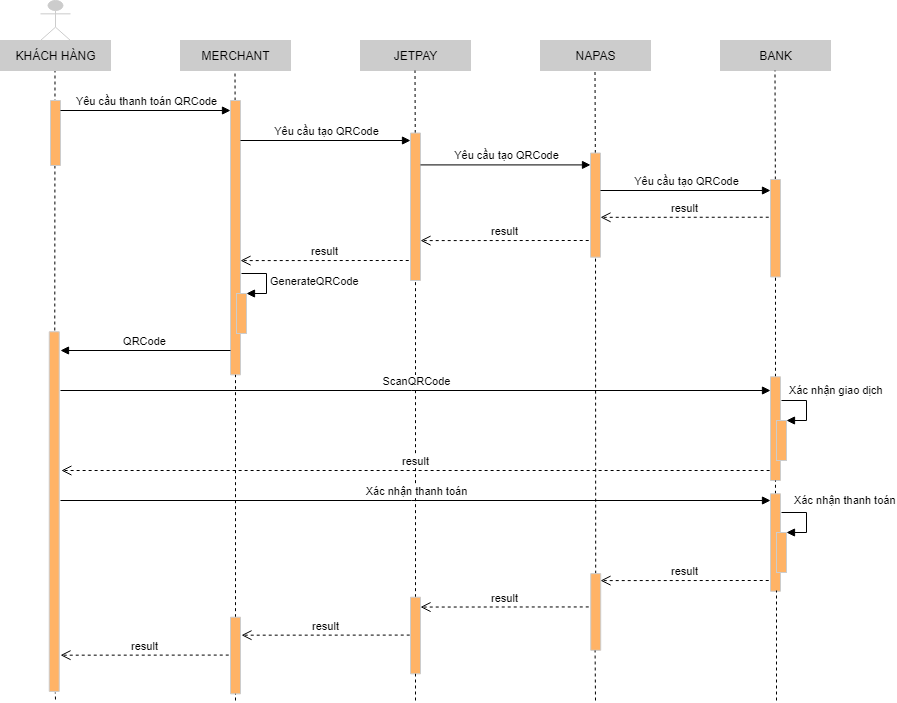

The diagram above was exported from draw.io. Its source (the exported page's mxGraphModel, read from the mxfile embedded in the PNG):
<mxGraphModel dx="2067" dy="689" grid="1" gridSize="10" guides="1" tooltips="1" connect="1" arrows="1" fold="1" page="1" pageScale="1" pageWidth="827" pageHeight="1169" math="0" shadow="0">
  <root>
    <mxCell id="0" />
    <mxCell id="1" parent="0" />
    <mxCell id="FvB5gXvIpSzr1ZgXCW3J-3" value="MERCHANT" style="html=1;strokeColor=#CCCCCC;fillColor=#CCCCCC;" parent="1" vertex="1">
      <mxGeometry x="150" y="100" width="110" height="30" as="geometry" />
    </mxCell>
    <mxCell id="FvB5gXvIpSzr1ZgXCW3J-4" value="JETPAY" style="html=1;strokeColor=#CCCCCC;fillColor=#CCCCCC;" parent="1" vertex="1">
      <mxGeometry x="330" y="100" width="110" height="30" as="geometry" />
    </mxCell>
    <mxCell id="FvB5gXvIpSzr1ZgXCW3J-5" value="NAPAS" style="html=1;strokeColor=#CCCCCC;fillColor=#CCCCCC;" parent="1" vertex="1">
      <mxGeometry x="510" y="100" width="110" height="30" as="geometry" />
    </mxCell>
    <mxCell id="FvB5gXvIpSzr1ZgXCW3J-6" value="BANK" style="html=1;strokeColor=#CCCCCC;fillColor=#CCCCCC;" parent="1" vertex="1">
      <mxGeometry x="690" y="100" width="110" height="30" as="geometry" />
    </mxCell>
    <mxCell id="FvB5gXvIpSzr1ZgXCW3J-7" value="" style="endArrow=none;dashed=1;html=1;" parent="1" edge="1">
      <mxGeometry width="50" height="50" relative="1" as="geometry">
        <mxPoint x="24" y="720" as="sourcePoint" />
        <mxPoint x="24.5" y="130" as="targetPoint" />
      </mxGeometry>
    </mxCell>
    <mxCell id="FvB5gXvIpSzr1ZgXCW3J-8" value="" style="endArrow=none;dashed=1;html=1;" parent="1" source="FvB5gXvIpSzr1ZgXCW3J-16" edge="1">
      <mxGeometry width="50" height="50" relative="1" as="geometry">
        <mxPoint x="204.5" y="810" as="sourcePoint" />
        <mxPoint x="204.5" y="130" as="targetPoint" />
      </mxGeometry>
    </mxCell>
    <mxCell id="FvB5gXvIpSzr1ZgXCW3J-9" value="" style="endArrow=none;dashed=1;html=1;" parent="1" source="FvB5gXvIpSzr1ZgXCW3J-21" edge="1">
      <mxGeometry width="50" height="50" relative="1" as="geometry">
        <mxPoint x="384.5" y="810" as="sourcePoint" />
        <mxPoint x="384.5" y="130" as="targetPoint" />
      </mxGeometry>
    </mxCell>
    <mxCell id="FvB5gXvIpSzr1ZgXCW3J-10" value="" style="endArrow=none;dashed=1;html=1;" parent="1" source="FvB5gXvIpSzr1ZgXCW3J-23" edge="1">
      <mxGeometry width="50" height="50" relative="1" as="geometry">
        <mxPoint x="564.5" y="810" as="sourcePoint" />
        <mxPoint x="564.5" y="130" as="targetPoint" />
      </mxGeometry>
    </mxCell>
    <mxCell id="FvB5gXvIpSzr1ZgXCW3J-11" value="" style="endArrow=none;dashed=1;html=1;" parent="1" source="FvB5gXvIpSzr1ZgXCW3J-38" edge="1">
      <mxGeometry width="50" height="50" relative="1" as="geometry">
        <mxPoint x="744.5" y="810" as="sourcePoint" />
        <mxPoint x="744.5" y="130" as="targetPoint" />
      </mxGeometry>
    </mxCell>
    <mxCell id="FvB5gXvIpSzr1ZgXCW3J-13" value="" style="shape=umlActor;verticalLabelPosition=bottom;verticalAlign=top;html=1;strokeColor=#CCCCCC;fillColor=#CCCCCC;" parent="1" vertex="1">
      <mxGeometry x="10" y="60" width="30" height="40" as="geometry" />
    </mxCell>
    <mxCell id="FvB5gXvIpSzr1ZgXCW3J-14" value="KHÁCH HÀNG" style="html=1;strokeColor=#CCCCCC;fillColor=#CCCCCC;" parent="1" vertex="1">
      <mxGeometry x="-30" y="100" width="110" height="30" as="geometry" />
    </mxCell>
    <mxCell id="FvB5gXvIpSzr1ZgXCW3J-15" value="" style="rounded=0;whiteSpace=wrap;html=1;strokeColor=#CCCCCC;rotation=90;fillColor=#FFB366;" parent="1" vertex="1">
      <mxGeometry x="-7.5" y="187.5" width="65" height="10" as="geometry" />
    </mxCell>
    <mxCell id="FvB5gXvIpSzr1ZgXCW3J-16" value="" style="rounded=0;whiteSpace=wrap;html=1;strokeColor=#CCCCCC;rotation=90;fillColor=#FFB366;" parent="1" vertex="1">
      <mxGeometry x="67.82" y="292.19" width="274.37" height="10" as="geometry" />
    </mxCell>
    <mxCell id="FvB5gXvIpSzr1ZgXCW3J-17" value="" style="endArrow=none;dashed=1;html=1;" parent="1" source="tvCpk1hnr_LR37qYX5Bk-34" target="FvB5gXvIpSzr1ZgXCW3J-16" edge="1">
      <mxGeometry width="50" height="50" relative="1" as="geometry">
        <mxPoint x="205" y="760" as="sourcePoint" />
        <mxPoint x="204.5" y="130" as="targetPoint" />
      </mxGeometry>
    </mxCell>
    <mxCell id="FvB5gXvIpSzr1ZgXCW3J-20" value="Yêu cầu tạo QRCode" style="html=1;verticalAlign=bottom;endArrow=block;entryX=0.154;entryY=1;entryDx=0;entryDy=0;entryPerimeter=0;" parent="1" edge="1">
      <mxGeometry width="80" relative="1" as="geometry">
        <mxPoint x="210" y="200" as="sourcePoint" />
        <mxPoint x="380" y="200.01" as="targetPoint" />
      </mxGeometry>
    </mxCell>
    <mxCell id="FvB5gXvIpSzr1ZgXCW3J-21" value="" style="rounded=0;whiteSpace=wrap;html=1;strokeColor=#CCCCCC;rotation=90;fillColor=#FFB366;" parent="1" vertex="1">
      <mxGeometry x="311.25" y="261.25" width="147.5" height="10" as="geometry" />
    </mxCell>
    <mxCell id="FvB5gXvIpSzr1ZgXCW3J-22" value="" style="endArrow=none;dashed=1;html=1;" parent="1" source="tvCpk1hnr_LR37qYX5Bk-32" target="FvB5gXvIpSzr1ZgXCW3J-21" edge="1">
      <mxGeometry width="50" height="50" relative="1" as="geometry">
        <mxPoint x="385" y="790" as="sourcePoint" />
        <mxPoint x="384.5" y="130" as="targetPoint" />
      </mxGeometry>
    </mxCell>
    <mxCell id="FvB5gXvIpSzr1ZgXCW3J-23" value="" style="rounded=0;whiteSpace=wrap;html=1;strokeColor=#CCCCCC;rotation=90;fillColor=#FFB366;" parent="1" vertex="1">
      <mxGeometry x="512.9" y="259.61" width="104.21" height="10" as="geometry" />
    </mxCell>
    <mxCell id="FvB5gXvIpSzr1ZgXCW3J-24" value="" style="endArrow=none;dashed=1;html=1;" parent="1" source="tvCpk1hnr_LR37qYX5Bk-28" target="FvB5gXvIpSzr1ZgXCW3J-23" edge="1">
      <mxGeometry width="50" height="50" relative="1" as="geometry">
        <mxPoint x="565" y="720" as="sourcePoint" />
        <mxPoint x="564.5" y="130" as="targetPoint" />
      </mxGeometry>
    </mxCell>
    <mxCell id="FvB5gXvIpSzr1ZgXCW3J-25" value="Yêu cầu tạo QRCode" style="html=1;verticalAlign=bottom;endArrow=block;entryX=0.154;entryY=1;entryDx=0;entryDy=0;entryPerimeter=0;" parent="1" edge="1">
      <mxGeometry width="80" relative="1" as="geometry">
        <mxPoint x="390" y="224.41" as="sourcePoint" />
        <mxPoint x="560" y="224.42" as="targetPoint" />
      </mxGeometry>
    </mxCell>
    <mxCell id="FvB5gXvIpSzr1ZgXCW3J-38" value="" style="rounded=0;whiteSpace=wrap;html=1;strokeColor=#CCCCCC;rotation=90;fillColor=#FFB366;" parent="1" vertex="1">
      <mxGeometry x="696.24" y="282.72" width="97.5" height="10" as="geometry" />
    </mxCell>
    <mxCell id="FvB5gXvIpSzr1ZgXCW3J-39" value="" style="endArrow=none;dashed=1;html=1;" parent="1" source="tvCpk1hnr_LR37qYX5Bk-18" target="FvB5gXvIpSzr1ZgXCW3J-38" edge="1">
      <mxGeometry width="50" height="50" relative="1" as="geometry">
        <mxPoint x="745" y="650" as="sourcePoint" />
        <mxPoint x="744.5" y="130" as="targetPoint" />
      </mxGeometry>
    </mxCell>
    <mxCell id="FvB5gXvIpSzr1ZgXCW3J-43" value="" style="rounded=0;whiteSpace=wrap;html=1;strokeColor=#CCCCCC;rotation=90;fillColor=#FFB366;" parent="1" vertex="1">
      <mxGeometry x="-156.09" y="566.1" width="359.68" height="10" as="geometry" />
    </mxCell>
    <mxCell id="tvCpk1hnr_LR37qYX5Bk-1" value="Yêu cầu tạo QRCode" style="html=1;verticalAlign=bottom;endArrow=block;entryX=0.154;entryY=1;entryDx=0;entryDy=0;entryPerimeter=0;" parent="1" edge="1">
      <mxGeometry width="80" relative="1" as="geometry">
        <mxPoint x="570" y="249.99999999999997" as="sourcePoint" />
        <mxPoint x="740" y="250.00999999999996" as="targetPoint" />
      </mxGeometry>
    </mxCell>
    <mxCell id="tvCpk1hnr_LR37qYX5Bk-2" value="result" style="html=1;verticalAlign=bottom;endArrow=open;dashed=1;endSize=8;entryX=0.163;entryY=-0.176;entryDx=0;entryDy=0;entryPerimeter=0;" parent="1" edge="1">
      <mxGeometry relative="1" as="geometry">
        <mxPoint x="738.24" y="276.72" as="sourcePoint" />
        <mxPoint x="570.0049999999999" y="276.8212299999998" as="targetPoint" />
      </mxGeometry>
    </mxCell>
    <mxCell id="tvCpk1hnr_LR37qYX5Bk-3" value="result" style="html=1;verticalAlign=bottom;endArrow=open;dashed=1;endSize=8;entryX=0.163;entryY=-0.176;entryDx=0;entryDy=0;entryPerimeter=0;" parent="1" edge="1">
      <mxGeometry relative="1" as="geometry">
        <mxPoint x="558.2299999999998" y="300" as="sourcePoint" />
        <mxPoint x="389.9950000000001" y="300.10122999999976" as="targetPoint" />
      </mxGeometry>
    </mxCell>
    <mxCell id="tvCpk1hnr_LR37qYX5Bk-4" value="Yêu cầu thanh toán QRCode" style="html=1;verticalAlign=bottom;endArrow=block;entryX=0.154;entryY=1;entryDx=0;entryDy=0;entryPerimeter=0;" parent="1" edge="1">
      <mxGeometry width="80" relative="1" as="geometry">
        <mxPoint x="30" y="170" as="sourcePoint" />
        <mxPoint x="200" y="170.01" as="targetPoint" />
      </mxGeometry>
    </mxCell>
    <mxCell id="tvCpk1hnr_LR37qYX5Bk-5" value="result" style="html=1;verticalAlign=bottom;endArrow=open;dashed=1;endSize=8;entryX=0.163;entryY=-0.176;entryDx=0;entryDy=0;entryPerimeter=0;" parent="1" edge="1">
      <mxGeometry relative="1" as="geometry">
        <mxPoint x="378.23999999999955" y="320" as="sourcePoint" />
        <mxPoint x="210.00499999999988" y="320.10122999999976" as="targetPoint" />
      </mxGeometry>
    </mxCell>
    <mxCell id="tvCpk1hnr_LR37qYX5Bk-9" value="" style="html=1;points=[];perimeter=orthogonalPerimeter;fillColor=#FFB366;strokeColor=#CCCCCC;" parent="1" vertex="1">
      <mxGeometry x="206" y="353" width="10" height="40" as="geometry" />
    </mxCell>
    <mxCell id="tvCpk1hnr_LR37qYX5Bk-10" value="GenerateQRCode" style="edgeStyle=orthogonalEdgeStyle;html=1;align=left;spacingLeft=2;endArrow=block;rounded=0;entryX=1;entryY=0;" parent="1" target="tvCpk1hnr_LR37qYX5Bk-9" edge="1">
      <mxGeometry relative="1" as="geometry">
        <mxPoint x="211" y="333" as="sourcePoint" />
        <Array as="points">
          <mxPoint x="236" y="333" />
        </Array>
      </mxGeometry>
    </mxCell>
    <mxCell id="tvCpk1hnr_LR37qYX5Bk-11" value="QRCode" style="html=1;verticalAlign=bottom;endArrow=block;" parent="1" edge="1">
      <mxGeometry width="80" relative="1" as="geometry">
        <mxPoint x="200" y="410" as="sourcePoint" />
        <mxPoint x="30" y="410" as="targetPoint" />
      </mxGeometry>
    </mxCell>
    <mxCell id="tvCpk1hnr_LR37qYX5Bk-15" value="ScanQRCode" style="html=1;verticalAlign=bottom;endArrow=block;" parent="1" edge="1">
      <mxGeometry width="80" relative="1" as="geometry">
        <mxPoint x="30" y="450" as="sourcePoint" />
        <mxPoint x="740" y="450" as="targetPoint" />
      </mxGeometry>
    </mxCell>
    <mxCell id="tvCpk1hnr_LR37qYX5Bk-18" value="" style="rounded=0;whiteSpace=wrap;html=1;strokeColor=#CCCCCC;rotation=90;fillColor=#FFB366;" parent="1" vertex="1">
      <mxGeometry x="693.11" y="483.13" width="103.76" height="10" as="geometry" />
    </mxCell>
    <mxCell id="tvCpk1hnr_LR37qYX5Bk-19" value="" style="endArrow=none;dashed=1;html=1;" parent="1" source="tvCpk1hnr_LR37qYX5Bk-24" target="tvCpk1hnr_LR37qYX5Bk-18" edge="1">
      <mxGeometry width="50" height="50" relative="1" as="geometry">
        <mxPoint x="745" y="650" as="sourcePoint" />
        <mxPoint x="744.9913456442528" y="336.47000000000014" as="targetPoint" />
      </mxGeometry>
    </mxCell>
    <mxCell id="tvCpk1hnr_LR37qYX5Bk-20" value="" style="html=1;points=[];perimeter=orthogonalPerimeter;strokeColor=#CCCCCC;fillColor=#FFB366;" parent="1" vertex="1">
      <mxGeometry x="746" y="480" width="10" height="40" as="geometry" />
    </mxCell>
    <mxCell id="tvCpk1hnr_LR37qYX5Bk-21" value="Xác nhận giao dịch" style="edgeStyle=orthogonalEdgeStyle;html=1;align=left;spacingLeft=2;endArrow=block;rounded=0;entryX=1;entryY=0;strokeColor=#000000;" parent="1" target="tvCpk1hnr_LR37qYX5Bk-20" edge="1">
      <mxGeometry x="-0.8462" y="10" relative="1" as="geometry">
        <mxPoint x="751" y="460" as="sourcePoint" />
        <Array as="points">
          <mxPoint x="776" y="460" />
        </Array>
        <mxPoint as="offset" />
      </mxGeometry>
    </mxCell>
    <mxCell id="tvCpk1hnr_LR37qYX5Bk-22" value="result" style="html=1;verticalAlign=bottom;endArrow=open;dashed=1;endSize=8;" parent="1" edge="1">
      <mxGeometry relative="1" as="geometry">
        <mxPoint x="739.1199999999998" y="530" as="sourcePoint" />
        <mxPoint x="30.88" y="530" as="targetPoint" />
      </mxGeometry>
    </mxCell>
    <mxCell id="tvCpk1hnr_LR37qYX5Bk-23" value="Xác nhận thanh toán" style="html=1;verticalAlign=bottom;endArrow=block;" parent="1" edge="1">
      <mxGeometry width="80" relative="1" as="geometry">
        <mxPoint x="30.000000000000227" y="560" as="sourcePoint" />
        <mxPoint x="740" y="560" as="targetPoint" />
      </mxGeometry>
    </mxCell>
    <mxCell id="tvCpk1hnr_LR37qYX5Bk-24" value="" style="rounded=0;whiteSpace=wrap;html=1;strokeColor=#CCCCCC;rotation=90;fillColor=#FFB366;" parent="1" vertex="1">
      <mxGeometry x="696.24" y="597" width="97.5" height="10" as="geometry" />
    </mxCell>
    <mxCell id="tvCpk1hnr_LR37qYX5Bk-25" value="" style="endArrow=none;dashed=1;html=1;" parent="1" target="tvCpk1hnr_LR37qYX5Bk-24" edge="1">
      <mxGeometry width="50" height="50" relative="1" as="geometry">
        <mxPoint x="745" y="650" as="sourcePoint" />
        <mxPoint x="744.9932050410825" y="540.0100000000004" as="targetPoint" />
      </mxGeometry>
    </mxCell>
    <mxCell id="tvCpk1hnr_LR37qYX5Bk-26" value="" style="html=1;points=[];perimeter=orthogonalPerimeter;strokeColor=#CCCCCC;fillColor=#FFB366;" parent="1" vertex="1">
      <mxGeometry x="746" y="592" width="10" height="40" as="geometry" />
    </mxCell>
    <mxCell id="tvCpk1hnr_LR37qYX5Bk-27" value="Xác nhận thanh toán" style="edgeStyle=orthogonalEdgeStyle;html=1;align=left;spacingLeft=2;endArrow=block;rounded=0;entryX=1;entryY=0;strokeColor=#000000;" parent="1" target="tvCpk1hnr_LR37qYX5Bk-26" edge="1">
      <mxGeometry x="-0.7231" y="12" relative="1" as="geometry">
        <mxPoint x="751" y="572" as="sourcePoint" />
        <Array as="points">
          <mxPoint x="776" y="572" />
        </Array>
        <mxPoint as="offset" />
      </mxGeometry>
    </mxCell>
    <mxCell id="tvCpk1hnr_LR37qYX5Bk-28" value="" style="rounded=0;whiteSpace=wrap;html=1;strokeColor=#CCCCCC;rotation=90;fillColor=#FFB366;" parent="1" vertex="1">
      <mxGeometry x="526.9" y="666.45" width="76.65" height="10" as="geometry" />
    </mxCell>
    <mxCell id="tvCpk1hnr_LR37qYX5Bk-30" value="result" style="html=1;verticalAlign=bottom;endArrow=open;dashed=1;endSize=8;entryX=0.163;entryY=-0.176;entryDx=0;entryDy=0;entryPerimeter=0;" parent="1" edge="1">
      <mxGeometry relative="1" as="geometry">
        <mxPoint x="738.2399999999998" y="640" as="sourcePoint" />
        <mxPoint x="570.0050000000001" y="640.1012299999996" as="targetPoint" />
      </mxGeometry>
    </mxCell>
    <mxCell id="tvCpk1hnr_LR37qYX5Bk-31" value="result" style="html=1;verticalAlign=bottom;endArrow=open;dashed=1;endSize=8;entryX=0.163;entryY=-0.176;entryDx=0;entryDy=0;entryPerimeter=0;" parent="1" edge="1">
      <mxGeometry relative="1" as="geometry">
        <mxPoint x="558.2399999999998" y="666.45" as="sourcePoint" />
        <mxPoint x="390.0050000000001" y="666.5512299999998" as="targetPoint" />
      </mxGeometry>
    </mxCell>
    <mxCell id="tvCpk1hnr_LR37qYX5Bk-32" value="" style="rounded=0;whiteSpace=wrap;html=1;strokeColor=#CCCCCC;rotation=90;fillColor=#FFB366;" parent="1" vertex="1">
      <mxGeometry x="346.67999999999995" y="690" width="76.65" height="10" as="geometry" />
    </mxCell>
    <mxCell id="tvCpk1hnr_LR37qYX5Bk-33" value="" style="endArrow=none;dashed=1;html=1;" parent="1" target="tvCpk1hnr_LR37qYX5Bk-32" edge="1">
      <mxGeometry width="50" height="50" relative="1" as="geometry">
        <mxPoint x="385" y="760" as="sourcePoint" />
        <mxPoint x="385" y="340" as="targetPoint" />
      </mxGeometry>
    </mxCell>
    <mxCell id="tvCpk1hnr_LR37qYX5Bk-34" value="" style="rounded=0;whiteSpace=wrap;html=1;strokeColor=#CCCCCC;rotation=90;fillColor=#FFB366;" parent="1" vertex="1">
      <mxGeometry x="166.67999999999995" y="710" width="76.65" height="10" as="geometry" />
    </mxCell>
    <mxCell id="tvCpk1hnr_LR37qYX5Bk-35" value="" style="endArrow=none;dashed=1;html=1;" parent="1" target="tvCpk1hnr_LR37qYX5Bk-34" edge="1">
      <mxGeometry width="50" height="50" relative="1" as="geometry">
        <mxPoint x="205" y="760" as="sourcePoint" />
        <mxPoint x="205.00351791231878" y="434.37500000000045" as="targetPoint" />
      </mxGeometry>
    </mxCell>
    <mxCell id="tvCpk1hnr_LR37qYX5Bk-37" value="result" style="html=1;verticalAlign=bottom;endArrow=open;dashed=1;endSize=8;entryX=0.163;entryY=-0.176;entryDx=0;entryDy=0;entryPerimeter=0;" parent="1" edge="1">
      <mxGeometry relative="1" as="geometry">
        <mxPoint x="379.2299999999998" y="694.5799999999999" as="sourcePoint" />
        <mxPoint x="210.99500000000012" y="694.6812299999999" as="targetPoint" />
      </mxGeometry>
    </mxCell>
    <mxCell id="tvCpk1hnr_LR37qYX5Bk-38" value="result" style="html=1;verticalAlign=bottom;endArrow=open;dashed=1;endSize=8;entryX=0.163;entryY=-0.176;entryDx=0;entryDy=0;entryPerimeter=0;" parent="1" edge="1">
      <mxGeometry relative="1" as="geometry">
        <mxPoint x="198.23999999999955" y="714.5799999999999" as="sourcePoint" />
        <mxPoint x="30.00499999999988" y="714.6812299999999" as="targetPoint" />
      </mxGeometry>
    </mxCell>
    <mxCell id="tvCpk1hnr_LR37qYX5Bk-39" value="" style="endArrow=none;dashed=1;html=1;" parent="1" edge="1">
      <mxGeometry width="50" height="50" relative="1" as="geometry">
        <mxPoint x="565" y="760" as="sourcePoint" />
        <mxPoint x="564.5820519230771" y="709.9950000000002" as="targetPoint" />
      </mxGeometry>
    </mxCell>
    <mxCell id="tvCpk1hnr_LR37qYX5Bk-40" value="" style="endArrow=none;dashed=1;html=1;" parent="1" edge="1">
      <mxGeometry width="50" height="50" relative="1" as="geometry">
        <mxPoint x="746" y="760" as="sourcePoint" />
        <mxPoint x="746.0020519230769" y="649.9950000000003" as="targetPoint" />
      </mxGeometry>
    </mxCell>
    <mxCell id="tvCpk1hnr_LR37qYX5Bk-41" value="" style="endArrow=none;dashed=1;html=1;" parent="1" edge="1">
      <mxGeometry width="50" height="50" relative="1" as="geometry">
        <mxPoint x="25" y="759" as="sourcePoint" />
        <mxPoint x="24.76074166666649" y="751.995" as="targetPoint" />
      </mxGeometry>
    </mxCell>
  </root>
</mxGraphModel>